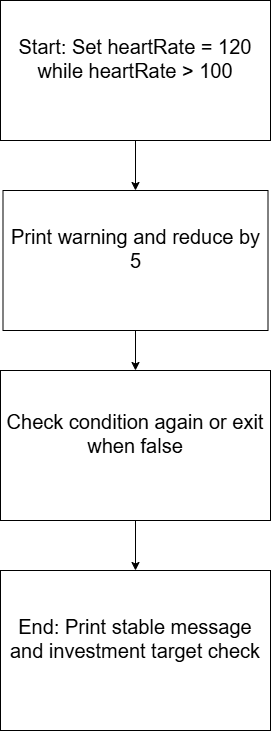

The diagram above was exported from draw.io. Its source (the exported page's mxGraphModel, read from the mxfile embedded in the PNG):
<mxGraphModel dx="1373" dy="749" grid="1" gridSize="10" guides="1" tooltips="1" connect="1" arrows="1" fold="1" page="1" pageScale="1" pageWidth="850" pageHeight="1100" math="0" shadow="0">
  <root>
    <mxCell id="0" />
    <mxCell id="1" parent="0" />
    <mxCell id="Q2mWHICplAlLGm548GYY-8" edge="1" parent="1" source="Q2mWHICplAlLGm548GYY-1" style="edgeStyle=orthogonalEdgeStyle;rounded=0;orthogonalLoop=1;jettySize=auto;html=1;entryX=0.5;entryY=0;entryDx=0;entryDy=0;fontFamily=Helvetica;fontSize=20;fontColor=default;" target="Q2mWHICplAlLGm548GYY-4">
      <mxGeometry relative="1" as="geometry" />
    </mxCell>
    <mxCell id="Q2mWHICplAlLGm548GYY-1" parent="1" style="rounded=0;whiteSpace=wrap;html=1;fontSize=20;" value="&#10;Check condition again or exit when false&#10;&#10;" vertex="1">
      <mxGeometry height="150" width="270" x="310" y="390" as="geometry" />
    </mxCell>
    <mxCell id="Q2mWHICplAlLGm548GYY-7" edge="1" parent="1" source="Q2mWHICplAlLGm548GYY-2" style="edgeStyle=orthogonalEdgeStyle;rounded=0;orthogonalLoop=1;jettySize=auto;html=1;exitX=0.5;exitY=1;exitDx=0;exitDy=0;entryX=0.5;entryY=0;entryDx=0;entryDy=0;fontFamily=Helvetica;fontSize=20;fontColor=default;" target="Q2mWHICplAlLGm548GYY-1">
      <mxGeometry relative="1" as="geometry" />
    </mxCell>
    <mxCell id="Q2mWHICplAlLGm548GYY-2" parent="1" style="rounded=0;whiteSpace=wrap;html=1;fontSize=20;" value="&#10;Print warning and reduce by 5&#10;&#10;" vertex="1">
      <mxGeometry height="140" width="265" x="312.5" y="210" as="geometry" />
    </mxCell>
    <mxCell id="Q2mWHICplAlLGm548GYY-6" edge="1" parent="1" source="Q2mWHICplAlLGm548GYY-3" style="edgeStyle=orthogonalEdgeStyle;rounded=0;orthogonalLoop=1;jettySize=auto;html=1;entryX=0.5;entryY=0;entryDx=0;entryDy=0;fontFamily=Helvetica;fontSize=20;fontColor=default;" target="Q2mWHICplAlLGm548GYY-2">
      <mxGeometry relative="1" as="geometry" />
    </mxCell>
    <mxCell id="Q2mWHICplAlLGm548GYY-3" parent="1" style="rounded=0;whiteSpace=wrap;html=1;fontSize=20;" value="&#10;Start: Set heartRate = 120 while heartRate &amp;gt; 100&#10;&#10;" vertex="1">
      <mxGeometry height="140" width="270" x="310" y="20" as="geometry" />
    </mxCell>
    <mxCell id="Q2mWHICplAlLGm548GYY-4" parent="1" style="rounded=0;whiteSpace=wrap;html=1;fontSize=20;" value="&#10;End: Print stable message and investment target check&#10;&#10;" vertex="1">
      <mxGeometry height="160" width="270" x="310" y="590" as="geometry" />
    </mxCell>
  </root>
</mxGraphModel>